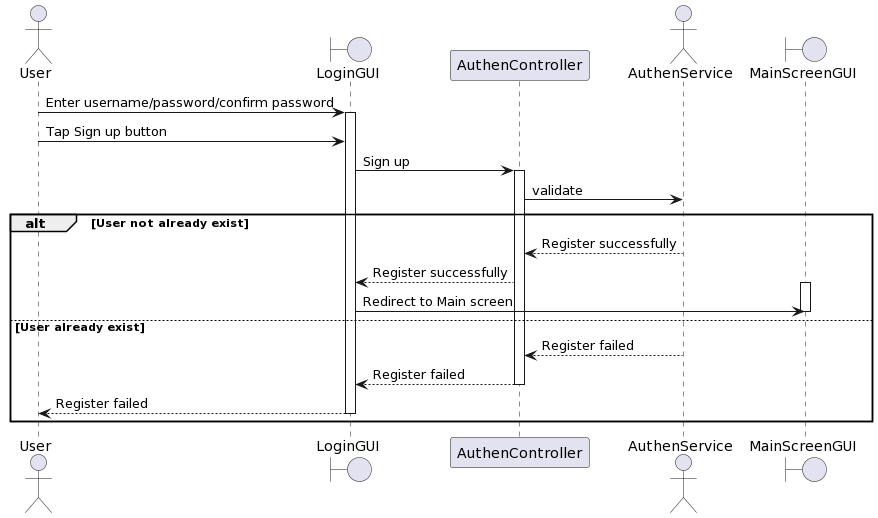

The diagram above was rendered by PlantUML. Its source (embedded in the PNG):
@startuml
actor User
boundary LoginGUI
participant AuthenController
actor AuthenService
boundary MainScreenGUI

User -> LoginGUI: Enter username/password/confirm password
activate LoginGUI
User -> LoginGUI : Tap Sign up button

LoginGUI -> AuthenController : Sign up
activate AuthenController

AuthenController -> AuthenService: validate

alt User not already exist
  AuthenService --> AuthenController: Register successfully
  AuthenController --> LoginGUI: Register successfully
  activate MainScreenGUI
  LoginGUI -> MainScreenGUI : Redirect to Main screen
  deactivate MainScreenGUI
else User already exist 
  AuthenService --> AuthenController: Register failed
  deactivate AuthenService
  AuthenController --> LoginGUI : Register failed
  deactivate AuthenController
  LoginGUI --> User : Register failed
  deactivate LoginGUI
end
@enduml